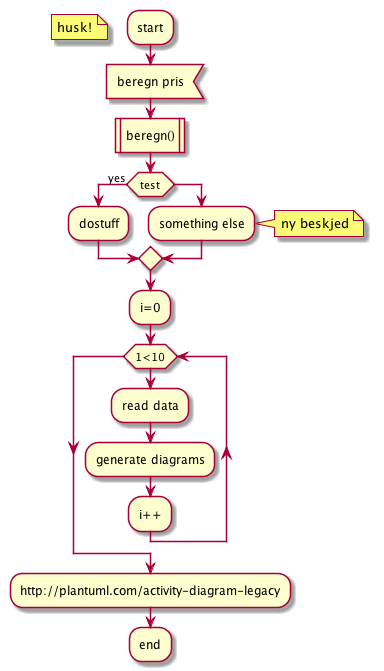

The diagram above was rendered by PlantUML. Its source (embedded in the PNG):
@startuml
:start;

floating note left: husk!
:beregn pris<
:beregn()|
if (test) then (yes)
    :dostuff;
else
    :something else;
    note right: ny beskjed
endif
:i=0;
while (1<10)
    :read data;
    :generate diagrams;
    :i++;
endwhile

:http://plantuml.com/activity-diagram-legacy;
:end;
@enduml